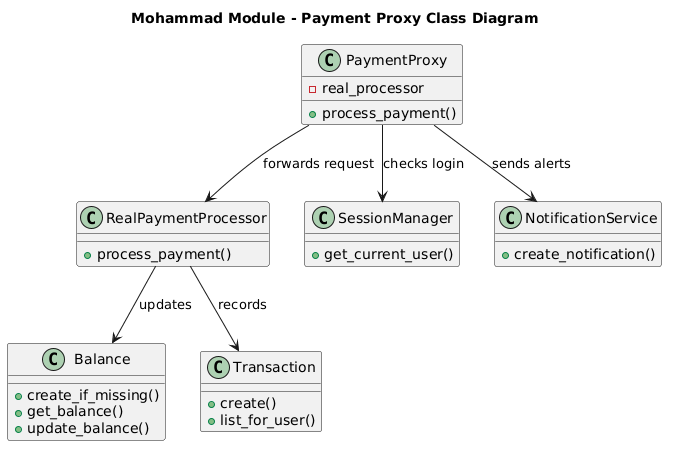

The diagram above was rendered by PlantUML. Its source (embedded in the PNG):
@startuml
title Mohammad Module - Payment Proxy Class Diagram

class PaymentProxy {
  - real_processor
  + process_payment()
}

class RealPaymentProcessor {
  + process_payment()
}

class Balance {
  + create_if_missing()
  + get_balance()
  + update_balance()
}

class Transaction {
  + create()
  + list_for_user()
}

class SessionManager {
  + get_current_user()
}

class NotificationService {
  + create_notification()
}

PaymentProxy --> SessionManager : checks login
PaymentProxy --> RealPaymentProcessor : forwards request
PaymentProxy --> NotificationService : sends alerts
RealPaymentProcessor --> Balance : updates
RealPaymentProcessor --> Transaction : records
@enduml